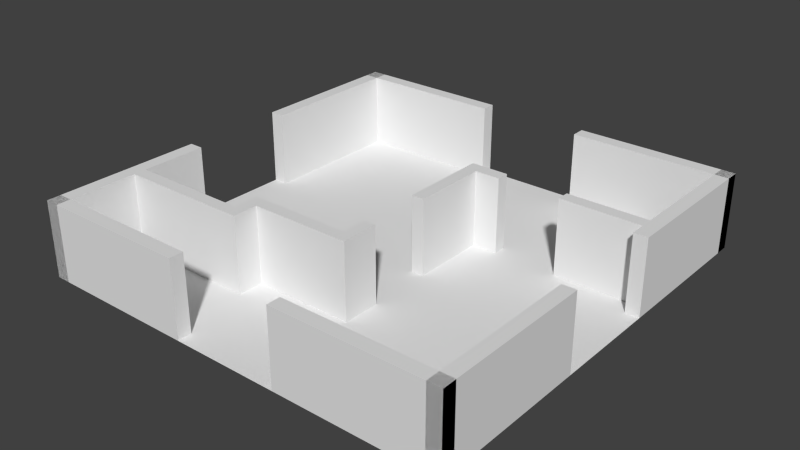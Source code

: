 # Source: Room_02.blend  (saved by Blender 2.76.0; exported with 4.5.12 LTS)
import bpy
from mathutils import Matrix  # noqa: F401  (used for matrix-valued properties, if any)

bpy.ops.wm.read_factory_settings(use_empty=True)
scene = bpy.context.scene
scene.name = 'Scene'

# ---- collections
col_collection_1 = bpy.data.collections.new('Collection 1'); scene.collection.children.link(col_collection_1)

# ---- materials (node trees are filled in below, after node groups)
mat_wallmaterial = bpy.data.materials.new('WallMaterial')
mat_floormaterial = bpy.data.materials.new('FloorMaterial')

# ---- material node trees

# ---- world
world_world = bpy.data.worlds.new('World'); scene.world = world_world
world_world.color = (0.05088, 0.05088, 0.05088)
world_world.use_sun_shadow = False
world_world.sun_shadow_jitter_overblur = 0.0
world_world.cycles.sampling_method = 'MANUAL'
world_world.cycles.sample_map_resolution = 256

# ---- meshes
me_cube_011 = bpy.data.meshes.new('Cube.011')
me_cube_011.from_pydata([(1.25, -1.192e-07, 0.25), (1.25, 3.0, 0.25), (0.75, -1.192e-07, 0.25), (0.75, 3.0, 0.25), (1.25, -5.96e-07, -2.75), (1.25, 3.0, -2.75), (0.75, -5.96e-07, -2.75), (0.75, 3.0, -2.75)], [], [(0, 1, 3, 2), (2, 3, 7, 6), (6, 7, 5, 4), (4, 5, 1, 0), (2, 6, 4, 0), (7, 3, 1, 5)])
me_cube_011.materials.append(mat_wallmaterial)
me_cube_011.use_remesh_preserve_volume = False
me_cube_011.use_remesh_preserve_attributes = False
me_cube_011.use_mirror_vertex_groups = False
me_cube_011.update()
me_cube_010 = bpy.data.meshes.new('Cube.010')
me_cube_010.from_pydata([(0.75, -5.96e-07, -3.25), (0.75, 3.0, -3.25), (2.25, -5.96e-07, -3.25), (2.25, 3.0, -3.25), (0.75, -5.96e-07, -2.75), (0.75, 3.0, -2.75), (2.25, -5.96e-07, -2.75), (2.25, 3.0, -2.75)], [], [(0, 1, 3, 2), (2, 3, 7, 6), (6, 7, 5, 4), (4, 5, 1, 0), (2, 6, 4, 0), (7, 3, 1, 5)])
me_cube_010.materials.append(mat_wallmaterial)
me_cube_010.use_remesh_preserve_volume = False
me_cube_010.use_remesh_preserve_attributes = False
me_cube_010.use_mirror_vertex_groups = False
me_cube_010.update()
me_cube_009 = bpy.data.meshes.new('Cube.009')
me_cube_009.from_pydata([(1.25, -3.576e-07, 4.25), (1.25, 3.0, 4.25), (1.25, -3.576e-07, 3.75), (1.25, 3.0, 3.75), (-3.25, 3.0, 4.25), (-3.25, -3.576e-07, 4.25), (-2.75, 3.0, 4.25), (-2.75, -3.576e-07, 4.25), (-3.25, 3.0, 3.75), (-3.25, -3.576e-07, 3.75), (-2.75, 3.0, 3.75), (-2.75, -3.576e-07, 3.75)], [], [(0, 1, 6, 7), (11, 10, 3, 2), (2, 3, 1, 0), (7, 11, 2, 0), (10, 6, 1, 3), (4, 6, 10, 8), (9, 8, 10, 11), (6, 7, 11, 10), (7, 5, 9, 11), (5, 4, 8, 9), (5, 7, 6, 4)])
me_cube_009.materials.append(mat_wallmaterial)
me_cube_009.use_remesh_preserve_volume = False
me_cube_009.use_remesh_preserve_attributes = False
me_cube_009.use_mirror_vertex_groups = False
me_cube_009.update()
me_cube_005 = bpy.data.meshes.new('Cube.005')
me_cube_005.from_pydata([(-3.25, -1.192e-07, 5.25), (-3.25, 3.0, 5.25), (-7.95, -1.192e-07, 5.25), (-7.95, 3.0, 5.25), (-3.25, -2.384e-07, 4.75), (-3.25, 3.0, 4.75), (-7.95, -2.384e-07, 4.75), (-7.95, 3.0, 4.75), (-2.75, -1.192e-07, 5.25), (-2.75, 3.0, 5.25), (-2.75, 3.0, 4.75), (-2.75, -2.384e-07, 4.75)], [], [(0, 1, 3, 2), (2, 3, 7, 6), (6, 7, 5, 4), (1, 0, 8, 9), (2, 6, 4, 0), (7, 3, 1, 5), (11, 10, 9, 8), (0, 4, 11, 8), (5, 1, 9, 10), (4, 5, 10, 11)])
me_cube_005.materials.append(mat_wallmaterial)
me_cube_005.use_remesh_preserve_volume = False
me_cube_005.use_remesh_preserve_attributes = False
me_cube_005.use_mirror_vertex_groups = False
me_cube_005.update()
me_cube_008 = bpy.data.meshes.new('Cube.008')
me_cube_008.from_pydata([(4.75, -5.96e-07, -3.25), (4.75, 3.0, -3.25), (7.95, -5.96e-07, -3.25), (7.95, 3.0, -3.25), (4.75, -5.96e-07, -2.75), (4.75, 3.0, -2.75), (7.95, -5.96e-07, -2.75), (7.95, 3.0, -2.75)], [], [(0, 1, 3, 2), (2, 3, 7, 6), (6, 7, 5, 4), (4, 5, 1, 0), (2, 6, 4, 0), (7, 3, 1, 5)])
me_cube_008.materials.append(mat_wallmaterial)
me_cube_008.use_remesh_preserve_volume = False
me_cube_008.use_remesh_preserve_attributes = False
me_cube_008.use_mirror_vertex_groups = False
me_cube_008.update()
me_cube_007 = bpy.data.meshes.new('Cube.007')
me_cube_007.from_pydata([(-3.25, -2.384e-07, 4.75), (-3.25, 3.0, 4.75), (-2.75, 3.0, 4.75), (-2.75, -2.384e-07, 4.75), (-3.25, 3.0, 4.25), (-3.25, -3.576e-07, 4.25), (-2.75, 3.0, 4.25), (-2.75, -3.576e-07, 4.25)], [], [(0, 3, 2, 1), (1, 2, 6, 4), (2, 3, 7, 6), (0, 1, 4, 5), (3, 0, 5, 7), (5, 4, 6, 7)])
me_cube_007.materials.append(mat_wallmaterial)
me_cube_007.use_remesh_preserve_volume = False
me_cube_007.use_remesh_preserve_attributes = False
me_cube_007.use_mirror_vertex_groups = False
me_cube_007.update()
me_cube_006 = bpy.data.meshes.new('Cube.006')
me_cube_006.from_pydata([(1.25, 4.768e-07, 3.75), (1.25, 3.0, 3.75), (0.75, 4.768e-07, 3.75), (0.75, 3.0, 3.75), (1.25, 3.576e-07, 2.75), (1.25, 3.0, 2.75), (0.75, 3.576e-07, 2.75), (0.75, 3.0, 2.75), (1.25, 3.576e-07, 2.75), (1.25, 3.0, 2.75), (0.75, 3.576e-07, 2.75), (0.75, 3.0, 2.75)], [], [(0, 1, 3, 2), (2, 3, 7, 6), (6, 7, 5, 4), (4, 5, 1, 0), (2, 6, 4, 0), (7, 3, 1, 5), (10, 11, 9, 8)])
me_cube_006.materials.append(mat_wallmaterial)
me_cube_006.use_remesh_preserve_volume = False
me_cube_006.use_remesh_preserve_attributes = False
me_cube_006.use_mirror_vertex_groups = False
me_cube_006.update()
me_cube_004 = bpy.data.meshes.new('Cube.004')
me_cube_004.from_pydata([(-8.5, -8.345e-07, -8.5), (-8.5, 3.0, -8.5), (-7.95, -8.345e-07, -8.5), (-7.95, 3.0, -8.5), (-8.5, -1.192e-07, 8.5), (-8.5, 3.0, 8.5), (-7.95, -1.192e-07, 8.5), (-7.95, 3.0, 8.5), (-7.95, -2.98e-07, 4.25), (-7.95, -5.662e-07, -2.125), (-7.95, -6.557e-07, -4.25), (-7.95, 3.0, -4.25), (-7.95, 3.0, -2.125), (-7.95, 3.0, 4.25), (-8.5, -6.557e-07, -4.25), (-8.5, -3.874e-07, 2.125), (-8.5, -2.98e-07, 4.25), (-8.5, 3.0, 4.25), (-8.5, 3.0, 2.125), (-8.5, 3.0, -4.25), (-7.95, -3.874e-07, 2.125), (-7.95, 3.0, 2.125), (-8.5, -3.874e-07, 2.125), (-8.5, 3.0, 2.125), (-7.95, -5.662e-07, -2.125), (-7.95, 3.0, -2.125), (-8.5, -5.662e-07, -2.125), (-8.5, 3.0, -2.125), (-7.95, 3.0, 2.125), (-8.5, 3.0, -2.125), (-7.95, -3.874e-07, 2.125), (-8.5, -5.662e-07, -2.125)], [], [(0, 1, 3, 2), (8, 13, 7, 6), (6, 7, 5, 4), (14, 19, 1, 0), (8, 6, 4, 16), (11, 3, 1, 19), (7, 13, 17, 5), (21, 28, 18, 23), (25, 11, 19, 27), (2, 10, 14, 0), (24, 9, 31, 26), (20, 8, 16, 22), (4, 5, 17, 16), (22, 23, 18, 15), (26, 27, 19, 14), (2, 3, 11, 10), (24, 25, 12, 9), (20, 21, 13, 8), (30, 28, 21, 20), (16, 17, 23, 22), (30, 20, 22, 15), (13, 21, 23, 17), (10, 11, 25, 24), (31, 29, 27, 26), (10, 24, 26, 14), (12, 25, 27, 29), (15, 18, 28, 30), (12, 27, 26, 9)])
me_cube_004.materials.append(mat_wallmaterial)
me_cube_004.use_remesh_preserve_volume = False
me_cube_004.use_remesh_preserve_attributes = False
me_cube_004.use_mirror_vertex_groups = False
me_cube_004.update()
me_cube_003 = bpy.data.meshes.new('Cube.003')
me_cube_003.from_pydata([(8.5, -4.768e-07, -8.5), (8.5, 3.0, -8.5), (8.5, -4.768e-07, -7.95), (8.5, 3.0, -7.95), (-8.5, -4.768e-07, -8.5), (-8.5, 3.0, -8.5), (-8.5, -4.768e-07, -7.95), (-8.5, 3.0, -7.95), (-4.25, -4.768e-07, -7.95), (4.25, -4.768e-07, -7.95), (4.25, 3.0, -7.95), (-2.125, 3.0, -7.95), (-4.25, 3.0, -7.95), (4.25, -4.768e-07, -8.5), (-2.125, -4.768e-07, -8.5), (-4.25, -4.768e-07, -8.5), (-4.25, 3.0, -8.5), (4.25, 3.0, -8.5), (-2.125, 3.0, -8.5), (2.125, -4.768e-07, -7.95), (2.125, 3.0, -8.5), (2.125, 3.0, -7.95), (-2.125, -4.768e-07, -7.95), (2.125, -4.768e-07, -8.5)], [], [(0, 1, 3, 2), (8, 12, 7, 6), (6, 7, 5, 4), (13, 17, 1, 0), (8, 6, 4, 15), (10, 3, 1, 17), (7, 12, 16, 5), (2, 9, 13, 0), (4, 5, 16, 15), (2, 3, 10, 9), (23, 19, 21, 20), (22, 14, 18, 11), (21, 10, 17, 20), (22, 8, 15, 14), (23, 20, 17, 13), (22, 11, 12, 8), (15, 16, 18, 14), (12, 11, 18, 16), (9, 10, 21, 19), (9, 19, 23, 13)])
me_cube_003.materials.append(mat_wallmaterial)
me_cube_003.use_remesh_preserve_volume = False
me_cube_003.use_remesh_preserve_attributes = False
me_cube_003.use_mirror_vertex_groups = False
me_cube_003.update()
me_cube_002 = bpy.data.meshes.new('Cube.002')
me_cube_002.from_pydata([(8.5, 1.192e-07, 8.5), (8.5, 3.0, 8.5), (7.95, 1.192e-07, 8.5), (7.95, 3.0, 8.5), (8.5, -5.96e-07, -8.5), (8.5, 3.0, -8.5), (7.95, -5.96e-07, -8.5), (7.95, 3.0, -8.5), (7.95, -4.172e-07, -4.25), (7.95, -1.49e-07, 2.125), (7.95, -5.96e-08, 4.25), (7.95, 3.0, 4.25), (7.95, 3.0, 2.125), (7.95, 3.0, -4.25), (8.5, -5.96e-08, 4.25), (8.5, -3.278e-07, -2.125), (8.5, -4.172e-07, -4.25), (8.5, 3.0, -4.25), (8.5, 3.0, -2.125), (8.5, 3.0, 4.25), (8.5, -1.49e-07, 2.125), (7.95, 3.0, -2.125), (8.5, 3.0, 2.125), (7.95, -3.278e-07, -2.125)], [], [(0, 1, 3, 2), (8, 13, 7, 6), (6, 7, 5, 4), (14, 19, 1, 0), (8, 6, 4, 16), (11, 3, 1, 19), (7, 13, 17, 5), (2, 10, 14, 0), (4, 5, 17, 16), (2, 3, 11, 10), (22, 20, 9, 12), (15, 18, 21, 23), (12, 11, 19, 22), (23, 8, 16, 15), (20, 22, 19, 14), (23, 21, 13, 8), (10, 11, 12, 9), (10, 9, 20, 14), (16, 17, 18, 15), (13, 21, 18, 17)])
me_cube_002.materials.append(mat_wallmaterial)
me_cube_002.use_remesh_preserve_volume = False
me_cube_002.use_remesh_preserve_attributes = False
me_cube_002.use_mirror_vertex_groups = False
me_cube_002.update()
me_cube_001 = bpy.data.meshes.new('Cube.001')
me_cube_001.from_pydata([(-8.5, -1.192e-07, 8.5), (-8.5, 3.0, 8.5), (-8.5, -1.192e-07, 7.95), (-8.5, 3.0, 7.95), (8.5, -1.192e-07, 8.5), (8.5, 3.0, 8.5), (8.5, -1.192e-07, 7.95), (8.5, 3.0, 7.95), (4.25, -1.192e-07, 7.95), (-4.25, -1.192e-07, 7.95), (-4.25, 3.0, 7.95), (4.25, 3.0, 7.95), (-4.25, -1.192e-07, 8.5), (2.125, -1.192e-07, 8.5), (4.25, -1.192e-07, 8.5), (4.25, 3.0, 8.5), (-4.25, 3.0, 8.5), (2.125, -1.192e-07, 7.95), (2.125, 3.0, 8.5), (-2.125, -1.192e-07, 7.95), (-2.125, 3.0, 7.95), (-2.125, -1.192e-07, 8.5), (-2.125, 3.0, 8.5), (2.125, 3.0, 7.95)], [], [(0, 1, 3, 2), (8, 11, 7, 6), (6, 7, 5, 4), (12, 16, 1, 0), (8, 6, 4, 14), (10, 3, 1, 16), (7, 11, 15, 5), (20, 10, 16, 22), (2, 9, 12, 0), (4, 5, 15, 14), (21, 22, 16, 12), (2, 3, 10, 9), (9, 10, 20, 19), (13, 18, 23, 17), (9, 19, 21, 12), (19, 20, 22, 21), (17, 8, 14, 13), (17, 23, 11, 8), (14, 15, 18, 13), (11, 23, 18, 15)])
me_cube_001.materials.append(mat_wallmaterial)
me_cube_001.use_remesh_preserve_volume = False
me_cube_001.use_remesh_preserve_attributes = False
me_cube_001.use_mirror_vertex_groups = False
me_cube_001.update()
me_plane = bpy.data.meshes.new('Plane')
me_plane.from_pydata([(-8.5, 3.715e-07, 8.5), (8.5, 3.715e-07, 8.5), (-8.5, -3.715e-07, -8.5), (8.5, -3.715e-07, -8.5)], [], [(0, 1, 3, 2)])
_uv = me_plane.uv_layers.new(name='UVMap')
_uv.uv.foreach_set('vector', [0.0001, 0.0001001, 0.9999, 9.998e-05, 0.9999, 0.9999, 9.998e-05, 0.9999])
me_plane.materials.append(mat_floormaterial)
me_plane.use_remesh_preserve_volume = False
me_plane.use_remesh_preserve_attributes = False
me_plane.use_mirror_vertex_groups = False
me_plane.update()

# ---- objects
ob_interior_001 = bpy.data.objects.new('Interior_001', None)
ob_inwall_006 = bpy.data.objects.new('InWall.006', me_cube_011)
ob_inwall_005 = bpy.data.objects.new('InWall.005', me_cube_010)
ob_inwall_004 = bpy.data.objects.new('InWall.004', me_cube_009)
ob_inwall_003 = bpy.data.objects.new('InWall.003', me_cube_005)
ob_inwall_002 = bpy.data.objects.new('InWall.002', me_cube_008)
ob_inwall_001 = bpy.data.objects.new('InWall.001', me_cube_007)
ob_inwall_000 = bpy.data.objects.new('InWall.000', me_cube_006)
ob_wall_003 = bpy.data.objects.new('Wall.003', me_cube_004)
ob_wall_002 = bpy.data.objects.new('Wall.002', me_cube_003)
ob_wall_001 = bpy.data.objects.new('Wall.001', me_cube_002)
ob_wall_000 = bpy.data.objects.new('Wall.000', me_cube_001)
ob_floor_000 = bpy.data.objects.new('Floor.000', me_plane)

# ---- transforms, parenting, visibility, modifiers, constraints
ob_interior_001.location = (0.0, 0.0, 0.5)
ob_interior_001.rotation_euler = (1.571, -0.0, 0.0)
ob_interior_001.empty_display_type = 'CUBE'
ob_interior_001.empty_display_size = 0.5
ob_interior_001.empty_image_offset = (0.0, 0.0)
ob_interior_001.lineart.crease_threshold = 0.0
ob_inwall_006.parent = ob_interior_001
ob_inwall_006.matrix_parent_inverse = Matrix(((1.0, 0.0, 0.0, 0.0), (0.0, 1.0, 0.0, 0.25), (0.0, 0.0, 1.0, -0.75), (0.0, 0.0, 0.0, 1.0)))
ob_inwall_006.location = (0.0, -0.75, 0.75)
ob_inwall_006.lineart.crease_threshold = 0.0
ob_inwall_005.parent = ob_interior_001
ob_inwall_005.matrix_parent_inverse = Matrix(((1.0, 0.0, 0.0, 0.0), (0.0, 1.0, 0.0, 0.25), (0.0, 0.0, 1.0, -0.75), (0.0, 0.0, 0.0, 1.0)))
ob_inwall_005.location = (-1.421e-14, -0.75, 0.75)
ob_inwall_005.lineart.crease_threshold = 0.0
ob_inwall_004.parent = ob_interior_001
ob_inwall_004.matrix_parent_inverse = Matrix(((1.0, 0.0, 0.0, 0.0), (0.0, 1.0, 0.0, 0.25), (0.0, 0.0, 1.0, -0.75), (0.0, 0.0, 0.0, 1.0)))
ob_inwall_004.location = (0.0, -0.75, 0.75)
ob_inwall_004.lineart.crease_threshold = 0.0
ob_inwall_003.parent = ob_interior_001
ob_inwall_003.matrix_parent_inverse = Matrix(((1.0, 0.0, 0.0, 0.0), (0.0, 1.0, 0.0, 0.25), (0.0, 0.0, 1.0, -0.75), (0.0, 0.0, 0.0, 1.0)))
ob_inwall_003.location = (0.0, -0.75, 0.75)
ob_inwall_003.lineart.crease_threshold = 0.0
ob_inwall_002.parent = ob_interior_001
ob_inwall_002.matrix_parent_inverse = Matrix(((1.0, 0.0, 0.0, 0.0), (0.0, 1.0, 0.0, 0.25), (0.0, 0.0, 1.0, -0.75), (0.0, 0.0, 0.0, 1.0)))
ob_inwall_002.location = (-1.421e-14, -0.75, 0.75)
ob_inwall_002.lineart.crease_threshold = 0.0
ob_inwall_001.parent = ob_interior_001
ob_inwall_001.matrix_parent_inverse = Matrix(((1.0, 0.0, 0.0, 0.0), (0.0, 1.0, 0.0, 0.25), (0.0, 0.0, 1.0, -0.75), (0.0, 0.0, 0.0, 1.0)))
ob_inwall_001.location = (0.0, -0.75, 0.75)
ob_inwall_001.lineart.crease_threshold = 0.0
ob_inwall_000.parent = ob_interior_001
ob_inwall_000.matrix_parent_inverse = Matrix(((1.0, 0.0, 0.0, 0.0), (0.0, 1.0, 0.0, 0.25), (0.0, 0.0, 1.0, -0.75), (0.0, 0.0, 0.0, 1.0)))
ob_inwall_000.location = (0.0, -0.75, 0.75)
ob_inwall_000.lineart.crease_threshold = 0.0
ob_wall_003.location = (0.0, 0.0, 1.192e-07)
ob_wall_003.rotation_euler = (1.571, -0.0, 0.0)
ob_wall_003.lineart.crease_threshold = 0.0
ob_wall_002.location = (0.0, 0.0, 1.192e-07)
ob_wall_002.rotation_euler = (1.571, -0.0, 0.0)
ob_wall_002.lineart.crease_threshold = 0.0
ob_wall_001.location = (0.0, -7.105e-15, 1.192e-07)
ob_wall_001.rotation_euler = (1.571, -0.0, 0.0)
ob_wall_001.lineart.crease_threshold = 0.0
ob_wall_000.location = (0.0, 0.0, 0.0)
ob_wall_000.rotation_euler = (1.571, -0.0, 0.0)
ob_wall_000.lineart.crease_threshold = 0.0
ob_floor_000.location = (0.0, 0.0, 0.0)
ob_floor_000.rotation_euler = (1.571, -0.0, 0.0)
ob_floor_000.lineart.crease_threshold = 0.0

# ---- collection membership
col_collection_1.objects.link(ob_interior_001)
col_collection_1.objects.link(ob_inwall_006)
col_collection_1.objects.link(ob_inwall_005)
col_collection_1.objects.link(ob_inwall_004)
col_collection_1.objects.link(ob_inwall_003)
col_collection_1.objects.link(ob_inwall_002)
col_collection_1.objects.link(ob_inwall_001)
col_collection_1.objects.link(ob_inwall_000)
col_collection_1.objects.link(ob_wall_003)
col_collection_1.objects.link(ob_wall_002)
col_collection_1.objects.link(ob_wall_001)
col_collection_1.objects.link(ob_wall_000)
col_collection_1.objects.link(ob_floor_000)

# ---- scene / render settings (as saved in the file)
scene.frame_start = 1; scene.frame_end = 250; scene.frame_set(1)
scene.render.engine = 'BLENDER_EEVEE_NEXT'
scene.render.resolution_percentage = 50
scene.render.dither_intensity = 0.0
scene.cycles.use_denoising = False
scene.cycles.samples = 10
scene.cycles.sampling_pattern = 'TABULATED_SOBOL'
scene.cycles.light_sampling_threshold = 0.0
scene.cycles.use_adaptive_sampling = False
scene.cycles.use_light_tree = False
scene.cycles.blur_glossy = 0.0
scene.cycles.pixel_filter_type = 'GAUSSIAN'
scene.cycles.sample_clamp_indirect = 0.0
scene.view_settings.view_transform = 'Standard'
bpy.context.view_layer.update()

# ---- added for rendering (the .blend has no active camera and no usable light): camera, sun
cam_auto = bpy.data.cameras.new('AutoCamera')
cam_auto.lens = 50.0
cam_auto.sensor_width = 36.0
cam_auto.clip_end = 1000.0
ob_auto_camera = bpy.data.objects.new('AutoCamera', cam_auto)
scene.collection.objects.link(ob_auto_camera)
ob_auto_camera.location = (22.4164, -26.8997, 19.4331)
ob_auto_camera.rotation_euler = (1.09748, -7.21219e-08, 0.694738)
scene.camera = ob_auto_camera
light_auto_sun = bpy.data.lights.new('AutoSun', 'SUN')
light_auto_sun.energy = 3.0
light_auto_sun.angle = 0.0523599
ob_auto_sun = bpy.data.objects.new('AutoSun', light_auto_sun)
scene.collection.objects.link(ob_auto_sun)
ob_auto_sun.rotation_euler = (0.872665, 0.174533, 0.523599)
bpy.context.view_layer.update()
